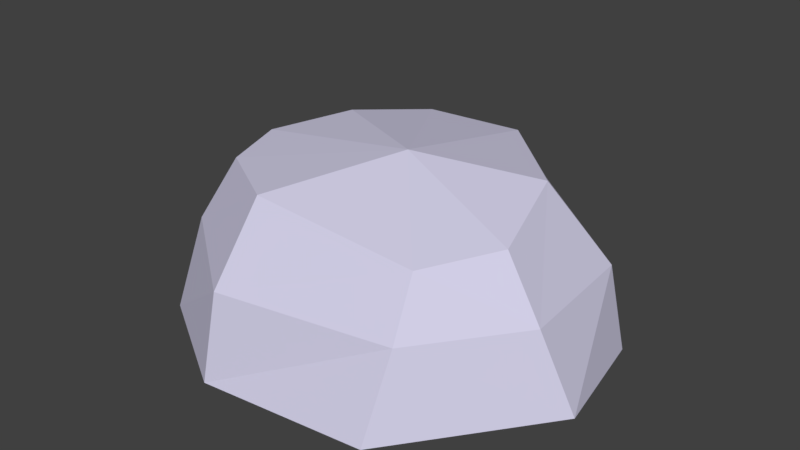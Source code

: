 # Source: Barrior-stone05.blend  (saved by Blender 2.79.0; exported with 4.5.12 LTS)
import bpy
from mathutils import Matrix  # noqa: F401  (used for matrix-valued properties, if any)

bpy.ops.wm.read_factory_settings(use_empty=True)
scene = bpy.context.scene
scene.name = 'Scene'

# ---- collections
col_collection_1 = bpy.data.collections.new('Collection 1'); scene.collection.children.link(col_collection_1)

# ---- materials (node trees are filled in below, after node groups)
mat_grey00 = bpy.data.materials.new('Grey00')
mat_grey00.alpha_threshold = 0.0
mat_grey00.use_transparent_shadow = False
mat_grey00.diffuse_color = (0.6584, 0.6376, 0.8148, 1.0)
mat_grey00.roughness = 0.5

# ---- material node trees

# ---- world
world_world = bpy.data.worlds.new('World'); scene.world = world_world
world_world.color = (0.05088, 0.05088, 0.05088)
world_world.use_sun_shadow = False
world_world.sun_shadow_jitter_overblur = 0.0
world_world.cycles.sampling_method = 'MANUAL'

# ---- meshes
me_sphere_001 = bpy.data.meshes.new('Sphere.001')
me_sphere_001.from_pydata([(-0.2009, 0.4841, 0.2369), (-0.2954, 0.5786, 0.02636), (-0.4299, 0.6192, -0.3071), (-0.3582, 0.2286, 0.2718), (-0.546, 0.339, -0.003769), (-0.6017, 0.362, -0.3071), (-0.4914, -0.03738, 0.2459), (-0.6794, -0.06728, 0.01596), (-0.7749, -0.01716, -0.2948), (-0.4264, -0.2638, 0.235), (-0.5277, -0.3465, 0.01596), (-0.5597, -0.4495, -0.2948), (-0.1158, -0.4631, 0.267), (-0.1495, -0.6316, -0.003769), (-0.1614, -0.6908, -0.3071), (0.4593, -0.4338, 0.2027), (0.482, -0.5485, 0.01856), (0.464, -0.6664, -0.2642), (0.5987, -0.1826, 0.2138), (0.7375, -0.2094, 0.01856), (0.8446, -0.1637, -0.2642), (0.5016, 0.1621, 0.2741), (0.6833, 0.2792, -0.003769), (0.7391, 0.3023, -0.3071), (0.1502, 0.5188, 0.2369), (0.2013, 0.6422, 0.02636), (0.3101, 0.7312, -0.3071), (0.1465, -0.07585, 0.3588)], [], [(25, 1, 0, 24), (0, 3, 27), (1, 4, 3, 0), (3, 6, 27), (2, 5, 4, 1), (4, 7, 6, 3), (5, 8, 7, 4), (27, 6, 9), (7, 8, 11, 10), (9, 12, 27), (10, 13, 12, 9), (12, 15, 27), (11, 14, 13, 10), (13, 16, 15, 12), (14, 17, 16, 13), (15, 18, 27), (15, 16, 19, 18), (18, 21, 27), (16, 17, 20, 19), (20, 23, 22, 19), (19, 22, 21, 18), (22, 23, 26, 25), (27, 21, 24), (1, 25, 26, 2), (0, 27, 24), (6, 7, 10, 9), (21, 22, 25, 24)])
me_sphere_001.materials.append(mat_grey00)
me_sphere_001.use_remesh_preserve_volume = False
me_sphere_001.use_remesh_preserve_attributes = False
me_sphere_001.use_mirror_vertex_groups = False
me_sphere_001.update()

# ---- objects
ob_barrior_stone04 = bpy.data.objects.new('Barrior-stone04', me_sphere_001)

# ---- transforms, parenting, visibility, modifiers, constraints
ob_barrior_stone04.location = (1.907e-06, 0.0, 0.0)
ob_barrior_stone04.scale = (6.153, 6.153, 6.153)
ob_barrior_stone04.lineart.crease_threshold = 0.0

# ---- collection membership
col_collection_1.objects.link(ob_barrior_stone04)

# ---- scene / render settings (as saved in the file)
scene.frame_start = 1; scene.frame_end = 250; scene.frame_set(1)
scene.render.engine = 'BLENDER_EEVEE_NEXT'
scene.render.resolution_percentage = 50
scene.render.dither_intensity = 0.0
scene.cycles.use_denoising = False
scene.cycles.samples = 128
scene.cycles.sampling_pattern = 'TABULATED_SOBOL'
scene.cycles.use_adaptive_sampling = False
scene.cycles.use_light_tree = False
scene.cycles.blur_glossy = 0.0
scene.cycles.sample_clamp_indirect = 0.0
scene.view_settings.view_transform = 'Standard'
bpy.context.view_layer.update()

# ---- added for rendering (the .blend has no active camera and no usable light): camera, sun
cam_auto = bpy.data.cameras.new('AutoCamera')
cam_auto.lens = 50.0
cam_auto.sensor_width = 36.0
cam_auto.clip_end = 1000.0
ob_auto_camera = bpy.data.objects.new('AutoCamera', cam_auto)
scene.collection.objects.link(ob_auto_camera)
ob_auto_camera.location = (13.0554, -15.2846, 10.4319)
ob_auto_camera.rotation_euler = (1.09748, -7.21219e-08, 0.694738)
scene.camera = ob_auto_camera
light_auto_sun = bpy.data.lights.new('AutoSun', 'SUN')
light_auto_sun.energy = 3.0
light_auto_sun.angle = 0.0523599
ob_auto_sun = bpy.data.objects.new('AutoSun', light_auto_sun)
scene.collection.objects.link(ob_auto_sun)
ob_auto_sun.rotation_euler = (0.872665, 0.174533, 0.523599)
bpy.context.view_layer.update()
